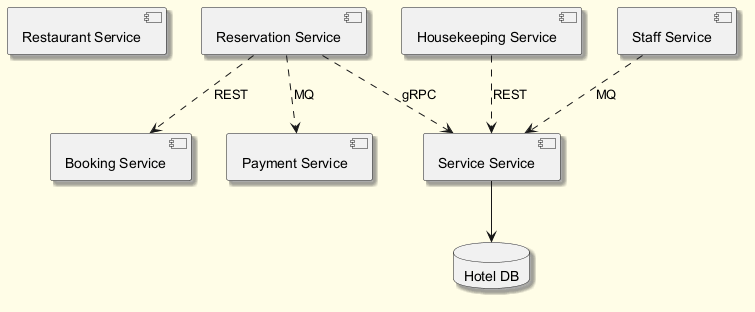

The diagram above was rendered by PlantUML. Its source (embedded in the PNG):
@startuml
skinparam backgroundColor #FFFDE7
skinparam classBackgroundColor #FFF9C4
skinparam classBorderColor #F57F17
skinparam shadowing true
component "Restaurant Service" as C_RestaurantService
component "Booking Service" as C_BookingService
component "Reservation Service" as C_ReservationService
component "Service Service" as C_ServiceService
component "Payment Service" as C_PaymentService
component "Housekeeping Service" as C_HousekeepingService
component "Staff Service" as C_StaffService
database "Hotel DB" as DB_hotel
C_ServiceService --> DB_hotel
C_StaffService ..> C_ServiceService : MQ
C_ReservationService ..> C_PaymentService : MQ
C_HousekeepingService ..> C_ServiceService : REST
C_ReservationService ..> C_BookingService : REST
C_ReservationService ..> C_ServiceService : gRPC
@enduml